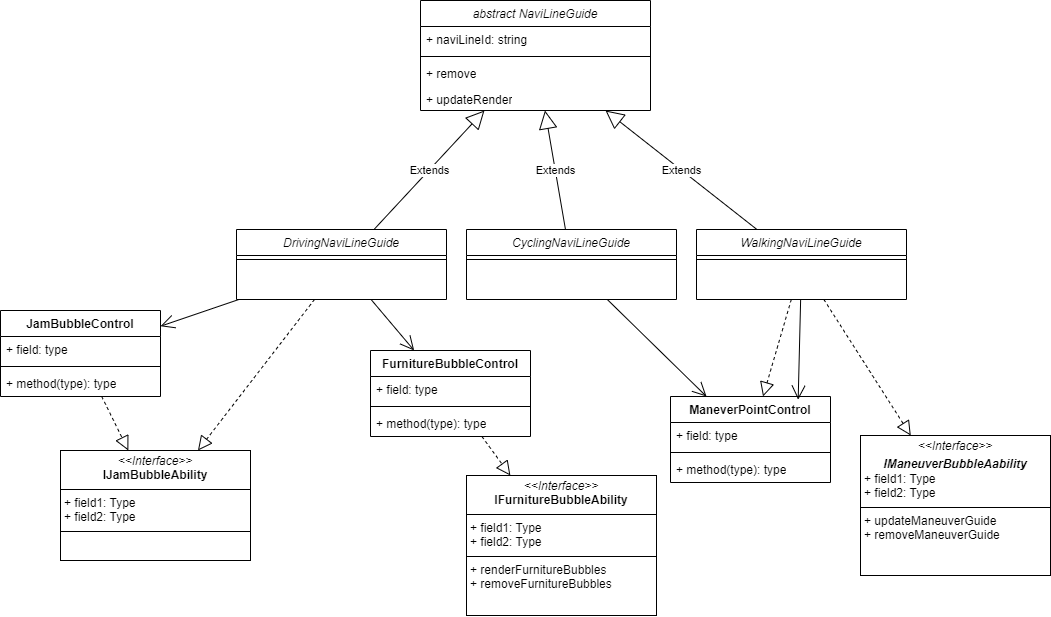

The diagram above was exported from draw.io. Its source (the exported page's mxGraphModel, read from the mxfile embedded in the PNG):
<mxGraphModel dx="2112" dy="866" grid="1" gridSize="10" guides="1" tooltips="1" connect="1" arrows="1" fold="1" page="1" pageScale="1" pageWidth="827" pageHeight="1169" math="0" shadow="0">
  <root>
    <mxCell id="WIyWlLk6GJQsqaUBKTNV-0" />
    <mxCell id="WIyWlLk6GJQsqaUBKTNV-1" parent="WIyWlLk6GJQsqaUBKTNV-0" />
    <mxCell id="TngiXhqc98eyI2YdBjFZ-0" value="&lt;span style=&quot;font-style: italic; font-weight: 400; text-wrap: nowrap;&quot;&gt;abstract NaviLineGuide&lt;/span&gt;" style="swimlane;fontStyle=1;align=center;verticalAlign=top;childLayout=stackLayout;horizontal=1;startSize=26;horizontalStack=0;resizeParent=1;resizeParentMax=0;resizeLast=0;collapsible=1;marginBottom=0;whiteSpace=wrap;html=1;" vertex="1" parent="WIyWlLk6GJQsqaUBKTNV-1">
      <mxGeometry x="250" y="40" width="230" height="110" as="geometry" />
    </mxCell>
    <mxCell id="TngiXhqc98eyI2YdBjFZ-1" value="+ naviLineId: string" style="text;strokeColor=none;fillColor=none;align=left;verticalAlign=top;spacingLeft=4;spacingRight=4;overflow=hidden;rotatable=0;points=[[0,0.5],[1,0.5]];portConstraint=eastwest;whiteSpace=wrap;html=1;" vertex="1" parent="TngiXhqc98eyI2YdBjFZ-0">
      <mxGeometry y="26" width="230" height="26" as="geometry" />
    </mxCell>
    <mxCell id="TngiXhqc98eyI2YdBjFZ-2" value="" style="line;strokeWidth=1;fillColor=none;align=left;verticalAlign=middle;spacingTop=-1;spacingLeft=3;spacingRight=3;rotatable=0;labelPosition=right;points=[];portConstraint=eastwest;strokeColor=inherit;" vertex="1" parent="TngiXhqc98eyI2YdBjFZ-0">
      <mxGeometry y="52" width="230" height="8" as="geometry" />
    </mxCell>
    <mxCell id="TngiXhqc98eyI2YdBjFZ-3" value="+ remove" style="text;strokeColor=none;fillColor=none;align=left;verticalAlign=top;spacingLeft=4;spacingRight=4;overflow=hidden;rotatable=0;points=[[0,0.5],[1,0.5]];portConstraint=eastwest;whiteSpace=wrap;html=1;" vertex="1" parent="TngiXhqc98eyI2YdBjFZ-0">
      <mxGeometry y="60" width="230" height="26" as="geometry" />
    </mxCell>
    <mxCell id="TngiXhqc98eyI2YdBjFZ-4" value="+ updateRender" style="text;strokeColor=none;fillColor=none;align=left;verticalAlign=top;spacingLeft=4;spacingRight=4;overflow=hidden;rotatable=0;points=[[0,0.5],[1,0.5]];portConstraint=eastwest;whiteSpace=wrap;html=1;" vertex="1" parent="TngiXhqc98eyI2YdBjFZ-0">
      <mxGeometry y="86" width="230" height="24" as="geometry" />
    </mxCell>
    <mxCell id="TngiXhqc98eyI2YdBjFZ-5" value="DrivingNaviLineGuide" style="swimlane;fontStyle=2;align=center;verticalAlign=top;childLayout=stackLayout;horizontal=1;startSize=26;horizontalStack=0;resizeParent=1;resizeLast=0;collapsible=1;marginBottom=0;rounded=0;shadow=0;strokeWidth=1;" vertex="1" parent="WIyWlLk6GJQsqaUBKTNV-1">
      <mxGeometry x="66" y="269" width="210" height="70" as="geometry">
        <mxRectangle x="230" y="140" width="160" height="26" as="alternateBounds" />
      </mxGeometry>
    </mxCell>
    <mxCell id="TngiXhqc98eyI2YdBjFZ-6" value="" style="line;html=1;strokeWidth=1;align=left;verticalAlign=middle;spacingTop=-1;spacingLeft=3;spacingRight=3;rotatable=0;labelPosition=right;points=[];portConstraint=eastwest;" vertex="1" parent="TngiXhqc98eyI2YdBjFZ-5">
      <mxGeometry y="26" width="210" height="8" as="geometry" />
    </mxCell>
    <mxCell id="TngiXhqc98eyI2YdBjFZ-7" value="CyclingNaviLineGuide" style="swimlane;fontStyle=2;align=center;verticalAlign=top;childLayout=stackLayout;horizontal=1;startSize=26;horizontalStack=0;resizeParent=1;resizeLast=0;collapsible=1;marginBottom=0;rounded=0;shadow=0;strokeWidth=1;" vertex="1" parent="WIyWlLk6GJQsqaUBKTNV-1">
      <mxGeometry x="296" y="269" width="210" height="70" as="geometry">
        <mxRectangle x="230" y="140" width="160" height="26" as="alternateBounds" />
      </mxGeometry>
    </mxCell>
    <mxCell id="TngiXhqc98eyI2YdBjFZ-8" value="" style="line;html=1;strokeWidth=1;align=left;verticalAlign=middle;spacingTop=-1;spacingLeft=3;spacingRight=3;rotatable=0;labelPosition=right;points=[];portConstraint=eastwest;" vertex="1" parent="TngiXhqc98eyI2YdBjFZ-7">
      <mxGeometry y="26" width="210" height="8" as="geometry" />
    </mxCell>
    <mxCell id="TngiXhqc98eyI2YdBjFZ-9" value="WalkingNaviLineGuide" style="swimlane;fontStyle=2;align=center;verticalAlign=top;childLayout=stackLayout;horizontal=1;startSize=26;horizontalStack=0;resizeParent=1;resizeLast=0;collapsible=1;marginBottom=0;rounded=0;shadow=0;strokeWidth=1;" vertex="1" parent="WIyWlLk6GJQsqaUBKTNV-1">
      <mxGeometry x="526" y="269" width="210" height="70" as="geometry">
        <mxRectangle x="230" y="140" width="160" height="26" as="alternateBounds" />
      </mxGeometry>
    </mxCell>
    <mxCell id="TngiXhqc98eyI2YdBjFZ-10" value="" style="line;html=1;strokeWidth=1;align=left;verticalAlign=middle;spacingTop=-1;spacingLeft=3;spacingRight=3;rotatable=0;labelPosition=right;points=[];portConstraint=eastwest;" vertex="1" parent="TngiXhqc98eyI2YdBjFZ-9">
      <mxGeometry y="26" width="210" height="8" as="geometry" />
    </mxCell>
    <mxCell id="TngiXhqc98eyI2YdBjFZ-11" value="Extends" style="endArrow=block;endSize=16;endFill=0;html=1;rounded=0;" edge="1" parent="WIyWlLk6GJQsqaUBKTNV-1" source="TngiXhqc98eyI2YdBjFZ-5" target="TngiXhqc98eyI2YdBjFZ-0">
      <mxGeometry width="160" relative="1" as="geometry">
        <mxPoint x="176" y="370" as="sourcePoint" />
        <mxPoint x="233" y="322" as="targetPoint" />
      </mxGeometry>
    </mxCell>
    <mxCell id="TngiXhqc98eyI2YdBjFZ-12" value="Extends" style="endArrow=block;endSize=16;endFill=0;html=1;rounded=0;" edge="1" parent="WIyWlLk6GJQsqaUBKTNV-1" source="TngiXhqc98eyI2YdBjFZ-7" target="TngiXhqc98eyI2YdBjFZ-0">
      <mxGeometry width="160" relative="1" as="geometry">
        <mxPoint x="213" y="279" as="sourcePoint" />
        <mxPoint x="324" y="160" as="targetPoint" />
      </mxGeometry>
    </mxCell>
    <mxCell id="TngiXhqc98eyI2YdBjFZ-13" value="Extends" style="endArrow=block;endSize=16;endFill=0;html=1;rounded=0;" edge="1" parent="WIyWlLk6GJQsqaUBKTNV-1" source="TngiXhqc98eyI2YdBjFZ-9" target="TngiXhqc98eyI2YdBjFZ-0">
      <mxGeometry width="160" relative="1" as="geometry">
        <mxPoint x="405" y="279" as="sourcePoint" />
        <mxPoint x="384" y="160" as="targetPoint" />
      </mxGeometry>
    </mxCell>
    <mxCell id="TngiXhqc98eyI2YdBjFZ-14" value="&lt;p style=&quot;margin:0px;margin-top:4px;text-align:center;&quot;&gt;&lt;i&gt;&amp;lt;&amp;lt;Interface&amp;gt;&amp;gt;&lt;/i&gt;&lt;br&gt;&lt;b&gt;IFurnitureBubbleAbility&lt;/b&gt;&lt;/p&gt;&lt;hr size=&quot;1&quot; style=&quot;border-style:solid;&quot;&gt;&lt;p style=&quot;margin:0px;margin-left:4px;&quot;&gt;+ field1: Type&lt;br&gt;+ field2: Type&lt;/p&gt;&lt;hr size=&quot;1&quot; style=&quot;border-style:solid;&quot;&gt;&lt;p style=&quot;margin:0px;margin-left:4px;&quot;&gt;+ renderFurnitureBubbles&lt;/p&gt;&lt;p style=&quot;margin:0px;margin-left:4px;&quot;&gt;+ removeFurnitureBubbles&lt;/p&gt;" style="verticalAlign=top;align=left;overflow=fill;html=1;whiteSpace=wrap;" vertex="1" parent="WIyWlLk6GJQsqaUBKTNV-1">
      <mxGeometry x="296" y="515" width="190" height="140" as="geometry" />
    </mxCell>
    <mxCell id="TngiXhqc98eyI2YdBjFZ-15" value="&lt;p style=&quot;margin:0px;margin-top:4px;text-align:center;&quot;&gt;&lt;i&gt;&amp;lt;&amp;lt;Interface&amp;gt;&amp;gt;&lt;/i&gt;&lt;br&gt;&lt;/p&gt;&lt;p style=&quot;margin:0px;margin-top:4px;text-align:center;&quot;&gt;&lt;b&gt;&lt;i&gt;IManeuverBubbleAability&lt;/i&gt;&lt;/b&gt;&lt;/p&gt;&lt;p style=&quot;margin:0px;margin-left:4px;&quot;&gt;+ field1: Type&lt;br&gt;+ field2: Type&lt;/p&gt;&lt;hr size=&quot;1&quot; style=&quot;border-style:solid;&quot;&gt;&lt;p style=&quot;margin:0px;margin-left:4px;&quot;&gt;+ updateManeuverGuide&lt;br&gt;+ removeManeuverGuide&lt;/p&gt;" style="verticalAlign=top;align=left;overflow=fill;html=1;whiteSpace=wrap;" vertex="1" parent="WIyWlLk6GJQsqaUBKTNV-1">
      <mxGeometry x="690" y="475" width="190" height="140" as="geometry" />
    </mxCell>
    <mxCell id="TngiXhqc98eyI2YdBjFZ-16" value="&lt;p style=&quot;margin:0px;margin-top:4px;text-align:center;&quot;&gt;&lt;i&gt;&amp;lt;&amp;lt;Interface&amp;gt;&amp;gt;&lt;/i&gt;&lt;br&gt;&lt;b&gt;IJamBubbleAbility&lt;/b&gt;&lt;/p&gt;&lt;hr size=&quot;1&quot; style=&quot;border-style:solid;&quot;&gt;&lt;p style=&quot;margin:0px;margin-left:4px;&quot;&gt;+ field1: Type&lt;br&gt;+ field2: Type&lt;/p&gt;&lt;hr size=&quot;1&quot; style=&quot;border-style:solid;&quot;&gt;&lt;p style=&quot;margin:0px;margin-left:4px;&quot;&gt;&lt;br&gt;&lt;/p&gt;" style="verticalAlign=top;align=left;overflow=fill;html=1;whiteSpace=wrap;" vertex="1" parent="WIyWlLk6GJQsqaUBKTNV-1">
      <mxGeometry x="-110" y="490" width="190" height="110" as="geometry" />
    </mxCell>
    <mxCell id="TngiXhqc98eyI2YdBjFZ-17" value="" style="endArrow=block;dashed=1;endFill=0;endSize=12;html=1;rounded=0;" edge="1" parent="WIyWlLk6GJQsqaUBKTNV-1" source="TngiXhqc98eyI2YdBjFZ-5" target="TngiXhqc98eyI2YdBjFZ-16">
      <mxGeometry width="160" relative="1" as="geometry">
        <mxPoint x="-100" y="370" as="sourcePoint" />
        <mxPoint x="60" y="370" as="targetPoint" />
      </mxGeometry>
    </mxCell>
    <mxCell id="TngiXhqc98eyI2YdBjFZ-19" value="" style="endArrow=block;dashed=1;endFill=0;endSize=12;html=1;rounded=0;" edge="1" parent="WIyWlLk6GJQsqaUBKTNV-1" source="TngiXhqc98eyI2YdBjFZ-9" target="TngiXhqc98eyI2YdBjFZ-15">
      <mxGeometry width="160" relative="1" as="geometry">
        <mxPoint x="526" y="364" as="sourcePoint" />
        <mxPoint x="479" y="415" as="targetPoint" />
      </mxGeometry>
    </mxCell>
    <mxCell id="TngiXhqc98eyI2YdBjFZ-20" value="JamBubbleControl" style="swimlane;fontStyle=1;align=center;verticalAlign=top;childLayout=stackLayout;horizontal=1;startSize=26;horizontalStack=0;resizeParent=1;resizeParentMax=0;resizeLast=0;collapsible=1;marginBottom=0;whiteSpace=wrap;html=1;" vertex="1" parent="WIyWlLk6GJQsqaUBKTNV-1">
      <mxGeometry x="-170" y="350" width="160" height="86" as="geometry" />
    </mxCell>
    <mxCell id="TngiXhqc98eyI2YdBjFZ-21" value="+ field: type" style="text;strokeColor=none;fillColor=none;align=left;verticalAlign=top;spacingLeft=4;spacingRight=4;overflow=hidden;rotatable=0;points=[[0,0.5],[1,0.5]];portConstraint=eastwest;whiteSpace=wrap;html=1;" vertex="1" parent="TngiXhqc98eyI2YdBjFZ-20">
      <mxGeometry y="26" width="160" height="26" as="geometry" />
    </mxCell>
    <mxCell id="TngiXhqc98eyI2YdBjFZ-22" value="" style="line;strokeWidth=1;fillColor=none;align=left;verticalAlign=middle;spacingTop=-1;spacingLeft=3;spacingRight=3;rotatable=0;labelPosition=right;points=[];portConstraint=eastwest;strokeColor=inherit;" vertex="1" parent="TngiXhqc98eyI2YdBjFZ-20">
      <mxGeometry y="52" width="160" height="8" as="geometry" />
    </mxCell>
    <mxCell id="TngiXhqc98eyI2YdBjFZ-23" value="+ method(type): type" style="text;strokeColor=none;fillColor=none;align=left;verticalAlign=top;spacingLeft=4;spacingRight=4;overflow=hidden;rotatable=0;points=[[0,0.5],[1,0.5]];portConstraint=eastwest;whiteSpace=wrap;html=1;" vertex="1" parent="TngiXhqc98eyI2YdBjFZ-20">
      <mxGeometry y="60" width="160" height="26" as="geometry" />
    </mxCell>
    <mxCell id="TngiXhqc98eyI2YdBjFZ-28" value="ManeverPointControl" style="swimlane;fontStyle=1;align=center;verticalAlign=top;childLayout=stackLayout;horizontal=1;startSize=26;horizontalStack=0;resizeParent=1;resizeParentMax=0;resizeLast=0;collapsible=1;marginBottom=0;whiteSpace=wrap;html=1;" vertex="1" parent="WIyWlLk6GJQsqaUBKTNV-1">
      <mxGeometry x="500" y="436" width="160" height="86" as="geometry" />
    </mxCell>
    <mxCell id="TngiXhqc98eyI2YdBjFZ-29" value="+ field: type" style="text;strokeColor=none;fillColor=none;align=left;verticalAlign=top;spacingLeft=4;spacingRight=4;overflow=hidden;rotatable=0;points=[[0,0.5],[1,0.5]];portConstraint=eastwest;whiteSpace=wrap;html=1;" vertex="1" parent="TngiXhqc98eyI2YdBjFZ-28">
      <mxGeometry y="26" width="160" height="26" as="geometry" />
    </mxCell>
    <mxCell id="TngiXhqc98eyI2YdBjFZ-30" value="" style="line;strokeWidth=1;fillColor=none;align=left;verticalAlign=middle;spacingTop=-1;spacingLeft=3;spacingRight=3;rotatable=0;labelPosition=right;points=[];portConstraint=eastwest;strokeColor=inherit;" vertex="1" parent="TngiXhqc98eyI2YdBjFZ-28">
      <mxGeometry y="52" width="160" height="8" as="geometry" />
    </mxCell>
    <mxCell id="TngiXhqc98eyI2YdBjFZ-31" value="+ method(type): type" style="text;strokeColor=none;fillColor=none;align=left;verticalAlign=top;spacingLeft=4;spacingRight=4;overflow=hidden;rotatable=0;points=[[0,0.5],[1,0.5]];portConstraint=eastwest;whiteSpace=wrap;html=1;" vertex="1" parent="TngiXhqc98eyI2YdBjFZ-28">
      <mxGeometry y="60" width="160" height="26" as="geometry" />
    </mxCell>
    <mxCell id="TngiXhqc98eyI2YdBjFZ-32" value="FurnitureBubbleControl" style="swimlane;fontStyle=1;align=center;verticalAlign=top;childLayout=stackLayout;horizontal=1;startSize=26;horizontalStack=0;resizeParent=1;resizeParentMax=0;resizeLast=0;collapsible=1;marginBottom=0;whiteSpace=wrap;html=1;" vertex="1" parent="WIyWlLk6GJQsqaUBKTNV-1">
      <mxGeometry x="200" y="390" width="160" height="86" as="geometry" />
    </mxCell>
    <mxCell id="TngiXhqc98eyI2YdBjFZ-33" value="+ field: type" style="text;strokeColor=none;fillColor=none;align=left;verticalAlign=top;spacingLeft=4;spacingRight=4;overflow=hidden;rotatable=0;points=[[0,0.5],[1,0.5]];portConstraint=eastwest;whiteSpace=wrap;html=1;" vertex="1" parent="TngiXhqc98eyI2YdBjFZ-32">
      <mxGeometry y="26" width="160" height="26" as="geometry" />
    </mxCell>
    <mxCell id="TngiXhqc98eyI2YdBjFZ-34" value="" style="line;strokeWidth=1;fillColor=none;align=left;verticalAlign=middle;spacingTop=-1;spacingLeft=3;spacingRight=3;rotatable=0;labelPosition=right;points=[];portConstraint=eastwest;strokeColor=inherit;" vertex="1" parent="TngiXhqc98eyI2YdBjFZ-32">
      <mxGeometry y="52" width="160" height="8" as="geometry" />
    </mxCell>
    <mxCell id="TngiXhqc98eyI2YdBjFZ-35" value="+ method(type): type" style="text;strokeColor=none;fillColor=none;align=left;verticalAlign=top;spacingLeft=4;spacingRight=4;overflow=hidden;rotatable=0;points=[[0,0.5],[1,0.5]];portConstraint=eastwest;whiteSpace=wrap;html=1;" vertex="1" parent="TngiXhqc98eyI2YdBjFZ-32">
      <mxGeometry y="60" width="160" height="26" as="geometry" />
    </mxCell>
    <mxCell id="TngiXhqc98eyI2YdBjFZ-36" value="" style="endArrow=block;dashed=1;endFill=0;endSize=12;html=1;rounded=0;" edge="1" parent="WIyWlLk6GJQsqaUBKTNV-1" source="TngiXhqc98eyI2YdBjFZ-20" target="TngiXhqc98eyI2YdBjFZ-16">
      <mxGeometry width="160" relative="1" as="geometry">
        <mxPoint x="-120" y="460" as="sourcePoint" />
        <mxPoint x="40" y="460" as="targetPoint" />
      </mxGeometry>
    </mxCell>
    <mxCell id="TngiXhqc98eyI2YdBjFZ-37" value="" style="endArrow=block;dashed=1;endFill=0;endSize=12;html=1;rounded=0;" edge="1" parent="WIyWlLk6GJQsqaUBKTNV-1" source="TngiXhqc98eyI2YdBjFZ-32" target="TngiXhqc98eyI2YdBjFZ-14">
      <mxGeometry width="160" relative="1" as="geometry">
        <mxPoint x="90" y="510" as="sourcePoint" />
        <mxPoint x="250" y="510" as="targetPoint" />
      </mxGeometry>
    </mxCell>
    <mxCell id="TngiXhqc98eyI2YdBjFZ-38" value="" style="endArrow=block;dashed=1;endFill=0;endSize=12;html=1;rounded=0;" edge="1" parent="WIyWlLk6GJQsqaUBKTNV-1" source="TngiXhqc98eyI2YdBjFZ-9" target="TngiXhqc98eyI2YdBjFZ-28">
      <mxGeometry width="160" relative="1" as="geometry">
        <mxPoint x="490" y="360" as="sourcePoint" />
        <mxPoint x="650" y="360" as="targetPoint" />
      </mxGeometry>
    </mxCell>
    <mxCell id="TngiXhqc98eyI2YdBjFZ-41" value="" style="endArrow=open;endFill=1;endSize=12;html=1;rounded=0;" edge="1" parent="WIyWlLk6GJQsqaUBKTNV-1" source="TngiXhqc98eyI2YdBjFZ-7" target="TngiXhqc98eyI2YdBjFZ-28">
      <mxGeometry width="160" relative="1" as="geometry">
        <mxPoint x="448" y="369" as="sourcePoint" />
        <mxPoint x="400" y="420" as="targetPoint" />
      </mxGeometry>
    </mxCell>
    <mxCell id="TngiXhqc98eyI2YdBjFZ-42" value="" style="endArrow=open;endFill=1;endSize=12;html=1;rounded=0;entryX=0.798;entryY=0.037;entryDx=0;entryDy=0;entryPerimeter=0;" edge="1" parent="WIyWlLk6GJQsqaUBKTNV-1" source="TngiXhqc98eyI2YdBjFZ-9" target="TngiXhqc98eyI2YdBjFZ-28">
      <mxGeometry width="160" relative="1" as="geometry">
        <mxPoint x="750" y="370" as="sourcePoint" />
        <mxPoint x="560" y="430" as="targetPoint" />
      </mxGeometry>
    </mxCell>
    <mxCell id="TngiXhqc98eyI2YdBjFZ-43" value="" style="endArrow=open;endFill=1;endSize=12;html=1;rounded=0;" edge="1" parent="WIyWlLk6GJQsqaUBKTNV-1" source="TngiXhqc98eyI2YdBjFZ-5" target="TngiXhqc98eyI2YdBjFZ-20">
      <mxGeometry width="160" relative="1" as="geometry">
        <mxPoint x="30" y="470" as="sourcePoint" />
        <mxPoint x="129" y="567" as="targetPoint" />
      </mxGeometry>
    </mxCell>
    <mxCell id="TngiXhqc98eyI2YdBjFZ-44" value="" style="endArrow=open;endFill=1;endSize=12;html=1;rounded=0;" edge="1" parent="WIyWlLk6GJQsqaUBKTNV-1" source="TngiXhqc98eyI2YdBjFZ-5" target="TngiXhqc98eyI2YdBjFZ-32">
      <mxGeometry width="160" relative="1" as="geometry">
        <mxPoint x="78" y="349" as="sourcePoint" />
        <mxPoint y="376" as="targetPoint" />
      </mxGeometry>
    </mxCell>
  </root>
</mxGraphModel>